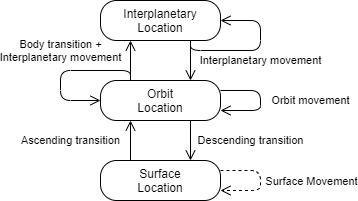

The diagram above was exported from draw.io. Its source (the exported page's mxGraphModel, read from the mxfile embedded in the PNG):
<mxGraphModel dx="1086" dy="846" grid="1" gridSize="10" guides="1" tooltips="1" connect="1" arrows="1" fold="1" page="1" pageScale="1" pageWidth="827" pageHeight="1169" math="0" shadow="0">
  <root>
    <mxCell id="0" />
    <mxCell id="1" parent="0" />
    <mxCell id="6vYsZRJQJZZqCMq8cIia-7" value="Ascending transition" style="edgeStyle=orthogonalEdgeStyle;rounded=1;orthogonalLoop=1;jettySize=auto;html=1;exitX=0.25;exitY=0;exitDx=0;exitDy=0;entryX=0.25;entryY=1;entryDx=0;entryDy=0;verticalAlign=middle;endArrow=open;endSize=8;" parent="1" source="6vYsZRJQJZZqCMq8cIia-1" target="6vYsZRJQJZZqCMq8cIia-3" edge="1">
      <mxGeometry y="60" relative="1" as="geometry">
        <mxPoint as="offset" />
      </mxGeometry>
    </mxCell>
    <mxCell id="6vYsZRJQJZZqCMq8cIia-1" value="Surface&lt;br&gt;Location" style="rounded=1;whiteSpace=wrap;html=1;arcSize=40;fontColor=#000000;fillColor=#FFFFFF;" parent="1" vertex="1">
      <mxGeometry x="440" y="400" width="120" height="40" as="geometry" />
    </mxCell>
    <mxCell id="6vYsZRJQJZZqCMq8cIia-8" value="Descending transition" style="edgeStyle=orthogonalEdgeStyle;rounded=1;orthogonalLoop=1;jettySize=auto;html=1;exitX=0.75;exitY=1;exitDx=0;exitDy=0;entryX=0.75;entryY=0;entryDx=0;entryDy=0;verticalAlign=middle;endArrow=open;endSize=8;" parent="1" source="6vYsZRJQJZZqCMq8cIia-3" target="6vYsZRJQJZZqCMq8cIia-1" edge="1">
      <mxGeometry y="60" relative="1" as="geometry">
        <mxPoint as="offset" />
      </mxGeometry>
    </mxCell>
    <mxCell id="6vYsZRJQJZZqCMq8cIia-9" value="Body transition +&lt;br&gt;Interplanetary movement" style="edgeStyle=orthogonalEdgeStyle;rounded=1;orthogonalLoop=1;jettySize=auto;html=1;exitX=0.25;exitY=0;exitDx=0;exitDy=0;entryX=0.25;entryY=1;entryDx=0;entryDy=0;verticalAlign=middle;endArrow=open;endSize=8;" parent="1" source="6vYsZRJQJZZqCMq8cIia-3" target="6vYsZRJQJZZqCMq8cIia-5" edge="1">
      <mxGeometry x="0.5" y="70" relative="1" as="geometry">
        <mxPoint as="offset" />
      </mxGeometry>
    </mxCell>
    <mxCell id="6vYsZRJQJZZqCMq8cIia-3" value="Orbit&lt;br&gt;Location" style="rounded=1;whiteSpace=wrap;html=1;arcSize=40;fontColor=#000000;fillColor=#FFFFFF;" parent="1" vertex="1">
      <mxGeometry x="440" y="320" width="120" height="40" as="geometry" />
    </mxCell>
    <mxCell id="PeY7ExRHM20iba3u79Iy-4" value="Interplanetary movement" style="edgeStyle=orthogonalEdgeStyle;rounded=1;orthogonalLoop=1;jettySize=auto;html=1;exitX=0.75;exitY=1;exitDx=0;exitDy=0;entryX=0.75;entryY=0;entryDx=0;entryDy=0;verticalAlign=middle;endArrow=open;endSize=8;" parent="1" source="6vYsZRJQJZZqCMq8cIia-5" target="6vYsZRJQJZZqCMq8cIia-3" edge="1">
      <mxGeometry y="70" relative="1" as="geometry">
        <mxPoint as="offset" />
      </mxGeometry>
    </mxCell>
    <mxCell id="6vYsZRJQJZZqCMq8cIia-5" value="Interplanetary&lt;br&gt;Location" style="rounded=1;whiteSpace=wrap;html=1;arcSize=40;fontColor=#000000;fillColor=#FFFFFF;" parent="1" vertex="1">
      <mxGeometry x="440" y="240" width="120" height="40" as="geometry" />
    </mxCell>
    <mxCell id="6vYsZRJQJZZqCMq8cIia-12" style="edgeStyle=orthogonalEdgeStyle;rounded=1;orthogonalLoop=1;jettySize=auto;html=1;exitX=1;exitY=0.25;exitDx=0;exitDy=0;entryX=1;entryY=0.75;entryDx=0;entryDy=0;verticalAlign=bottom;endArrow=open;endSize=8;dashed=1;" parent="1" source="6vYsZRJQJZZqCMq8cIia-1" target="6vYsZRJQJZZqCMq8cIia-1" edge="1">
      <mxGeometry relative="1" as="geometry">
        <Array as="points">
          <mxPoint x="600" y="410" />
          <mxPoint x="600" y="430" />
        </Array>
      </mxGeometry>
    </mxCell>
    <mxCell id="PeY7ExRHM20iba3u79Iy-1" value="Surface Movement" style="edgeLabel;html=1;align=center;verticalAlign=middle;resizable=0;points=[];" parent="6vYsZRJQJZZqCMq8cIia-12" vertex="1" connectable="0">
      <mxGeometry x="0.38" relative="1" as="geometry">
        <mxPoint x="59" y="-10" as="offset" />
      </mxGeometry>
    </mxCell>
    <mxCell id="PeY7ExRHM20iba3u79Iy-2" value="Orbit movement" style="edgeStyle=orthogonalEdgeStyle;rounded=1;orthogonalLoop=1;jettySize=auto;html=1;exitX=1;exitY=0.25;exitDx=0;exitDy=0;entryX=1;entryY=0.75;entryDx=0;entryDy=0;verticalAlign=middle;endArrow=open;endSize=8;" parent="1" source="6vYsZRJQJZZqCMq8cIia-3" target="6vYsZRJQJZZqCMq8cIia-3" edge="1">
      <mxGeometry y="50" relative="1" as="geometry">
        <Array as="points">
          <mxPoint x="600" y="330" />
          <mxPoint x="600" y="350" />
        </Array>
        <mxPoint as="offset" />
      </mxGeometry>
    </mxCell>
    <mxCell id="PeY7ExRHM20iba3u79Iy-3" value="" style="edgeStyle=orthogonalEdgeStyle;rounded=1;orthogonalLoop=1;jettySize=auto;html=1;exitX=0.25;exitY=0;exitDx=0;exitDy=0;entryX=0;entryY=0.5;entryDx=0;entryDy=0;verticalAlign=middle;endArrow=open;endSize=8;" parent="1" source="6vYsZRJQJZZqCMq8cIia-3" target="6vYsZRJQJZZqCMq8cIia-3" edge="1">
      <mxGeometry y="50" relative="1" as="geometry">
        <Array as="points">
          <mxPoint x="470" y="310" />
          <mxPoint x="400" y="310" />
          <mxPoint x="400" y="340" />
        </Array>
        <mxPoint as="offset" />
      </mxGeometry>
    </mxCell>
    <mxCell id="PeY7ExRHM20iba3u79Iy-6" style="edgeStyle=orthogonalEdgeStyle;rounded=1;orthogonalLoop=1;jettySize=auto;html=1;exitX=0.75;exitY=1;exitDx=0;exitDy=0;entryX=1;entryY=0.5;entryDx=0;entryDy=0;verticalAlign=bottom;endArrow=open;endSize=8;" parent="1" source="6vYsZRJQJZZqCMq8cIia-5" target="6vYsZRJQJZZqCMq8cIia-5" edge="1">
      <mxGeometry relative="1" as="geometry">
        <Array as="points">
          <mxPoint x="530" y="290" />
          <mxPoint x="600" y="290" />
          <mxPoint x="600" y="260" />
        </Array>
      </mxGeometry>
    </mxCell>
  </root>
</mxGraphModel>